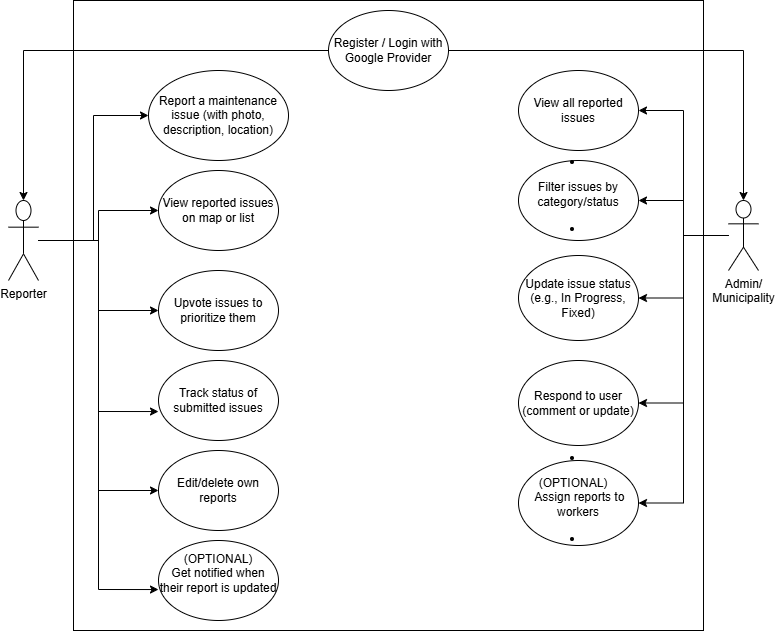

The diagram above was exported from draw.io. Its source (the exported page's mxGraphModel, read from the mxfile embedded in the PNG):
<mxGraphModel dx="1434" dy="738" grid="1" gridSize="10" guides="1" tooltips="1" connect="1" arrows="1" fold="1" page="1" pageScale="1" pageWidth="827" pageHeight="1169" math="0" shadow="0">
  <root>
    <mxCell id="0" />
    <mxCell id="1" parent="0" />
    <mxCell id="-qHJtycQtr3Dz5-sj4Bg-1" value="" style="whiteSpace=wrap;html=1;aspect=fixed;" parent="1" vertex="1">
      <mxGeometry x="125" y="250" width="630" height="630" as="geometry" />
    </mxCell>
    <mxCell id="ELdl0wSaleDAwUZtzIcO-26" style="edgeStyle=orthogonalEdgeStyle;rounded=0;orthogonalLoop=1;jettySize=auto;html=1;" edge="1" parent="1" source="-qHJtycQtr3Dz5-sj4Bg-3" target="ELdl0wSaleDAwUZtzIcO-2">
      <mxGeometry relative="1" as="geometry" />
    </mxCell>
    <mxCell id="ELdl0wSaleDAwUZtzIcO-27" style="edgeStyle=orthogonalEdgeStyle;rounded=0;orthogonalLoop=1;jettySize=auto;html=1;" edge="1" parent="1" source="-qHJtycQtr3Dz5-sj4Bg-3" target="ELdl0wSaleDAwUZtzIcO-3">
      <mxGeometry relative="1" as="geometry" />
    </mxCell>
    <mxCell id="ELdl0wSaleDAwUZtzIcO-29" style="edgeStyle=orthogonalEdgeStyle;rounded=0;orthogonalLoop=1;jettySize=auto;html=1;entryX=0;entryY=0.5;entryDx=0;entryDy=0;" edge="1" parent="1" source="-qHJtycQtr3Dz5-sj4Bg-3" target="ELdl0wSaleDAwUZtzIcO-20">
      <mxGeometry relative="1" as="geometry" />
    </mxCell>
    <mxCell id="ELdl0wSaleDAwUZtzIcO-31" style="edgeStyle=orthogonalEdgeStyle;rounded=0;orthogonalLoop=1;jettySize=auto;html=1;entryX=0;entryY=0.5;entryDx=0;entryDy=0;" edge="1" parent="1" source="-qHJtycQtr3Dz5-sj4Bg-3" target="ELdl0wSaleDAwUZtzIcO-1">
      <mxGeometry relative="1" as="geometry" />
    </mxCell>
    <mxCell id="-qHJtycQtr3Dz5-sj4Bg-3" value="Reporter" style="shape=umlActor;verticalLabelPosition=bottom;verticalAlign=top;html=1;outlineConnect=0;" parent="1" vertex="1">
      <mxGeometry x="60" y="450" width="30" height="80" as="geometry" />
    </mxCell>
    <mxCell id="ELdl0wSaleDAwUZtzIcO-33" style="edgeStyle=orthogonalEdgeStyle;rounded=0;orthogonalLoop=1;jettySize=auto;html=1;entryX=1;entryY=0.5;entryDx=0;entryDy=0;" edge="1" parent="1" source="-qHJtycQtr3Dz5-sj4Bg-4" target="ELdl0wSaleDAwUZtzIcO-5">
      <mxGeometry relative="1" as="geometry" />
    </mxCell>
    <mxCell id="ELdl0wSaleDAwUZtzIcO-34" style="edgeStyle=orthogonalEdgeStyle;rounded=0;orthogonalLoop=1;jettySize=auto;html=1;entryX=1;entryY=0.5;entryDx=0;entryDy=0;" edge="1" parent="1" source="-qHJtycQtr3Dz5-sj4Bg-4" target="ELdl0wSaleDAwUZtzIcO-6">
      <mxGeometry relative="1" as="geometry" />
    </mxCell>
    <mxCell id="ELdl0wSaleDAwUZtzIcO-35" style="edgeStyle=orthogonalEdgeStyle;rounded=0;orthogonalLoop=1;jettySize=auto;html=1;entryX=1;entryY=0.5;entryDx=0;entryDy=0;" edge="1" parent="1" source="-qHJtycQtr3Dz5-sj4Bg-4" target="ELdl0wSaleDAwUZtzIcO-7">
      <mxGeometry relative="1" as="geometry" />
    </mxCell>
    <mxCell id="ELdl0wSaleDAwUZtzIcO-36" style="edgeStyle=orthogonalEdgeStyle;rounded=0;orthogonalLoop=1;jettySize=auto;html=1;entryX=1;entryY=0.5;entryDx=0;entryDy=0;" edge="1" parent="1" source="-qHJtycQtr3Dz5-sj4Bg-4" target="ELdl0wSaleDAwUZtzIcO-22">
      <mxGeometry relative="1" as="geometry" />
    </mxCell>
    <mxCell id="ELdl0wSaleDAwUZtzIcO-37" style="edgeStyle=orthogonalEdgeStyle;rounded=0;orthogonalLoop=1;jettySize=auto;html=1;entryX=1;entryY=0.5;entryDx=0;entryDy=0;" edge="1" parent="1" source="-qHJtycQtr3Dz5-sj4Bg-4" target="ELdl0wSaleDAwUZtzIcO-21">
      <mxGeometry relative="1" as="geometry" />
    </mxCell>
    <mxCell id="-qHJtycQtr3Dz5-sj4Bg-4" value="Admin/&lt;div&gt;Municipality&lt;div&gt;&lt;br&gt;&lt;/div&gt;&lt;/div&gt;" style="shape=umlActor;verticalLabelPosition=bottom;verticalAlign=top;html=1;outlineConnect=0;" parent="1" vertex="1">
      <mxGeometry x="780" y="450" width="30" height="70" as="geometry" />
    </mxCell>
    <mxCell id="ELdl0wSaleDAwUZtzIcO-1" value="Report a maintenance issue (with photo, description, location)" style="ellipse;whiteSpace=wrap;html=1;" vertex="1" parent="1">
      <mxGeometry x="200" y="320" width="140" height="90" as="geometry" />
    </mxCell>
    <mxCell id="ELdl0wSaleDAwUZtzIcO-2" value="View reported issues on map or list" style="ellipse;whiteSpace=wrap;html=1;" vertex="1" parent="1">
      <mxGeometry x="210" y="420" width="120" height="80" as="geometry" />
    </mxCell>
    <mxCell id="ELdl0wSaleDAwUZtzIcO-3" value="Upvote issues to prioritize them" style="ellipse;whiteSpace=wrap;html=1;" vertex="1" parent="1">
      <mxGeometry x="210" y="520" width="120" height="80" as="geometry" />
    </mxCell>
    <mxCell id="ELdl0wSaleDAwUZtzIcO-4" value="Track status of submitted issues" style="ellipse;whiteSpace=wrap;html=1;" vertex="1" parent="1">
      <mxGeometry x="210" y="610" width="120" height="80" as="geometry" />
    </mxCell>
    <mxCell id="ELdl0wSaleDAwUZtzIcO-5" value="View all reported issues" style="ellipse;whiteSpace=wrap;html=1;" vertex="1" parent="1">
      <mxGeometry x="570" y="320" width="120" height="80" as="geometry" />
    </mxCell>
    <mxCell id="ELdl0wSaleDAwUZtzIcO-6" value="&lt;li class=&quot;&quot; data-end=&quot;622&quot; data-start=&quot;587&quot;&gt;&lt;p class=&quot;&quot; data-end=&quot;622&quot; data-start=&quot;590&quot;&gt;Filter issues by category/status&lt;/p&gt;&lt;/li&gt;&lt;li class=&quot;&quot; data-end=&quot;672&quot; data-start=&quot;623&quot;&gt;&lt;br&gt;&lt;p class=&quot;&quot; data-end=&quot;672&quot; data-start=&quot;626&quot;&gt;&lt;/p&gt;&lt;/li&gt;" style="ellipse;whiteSpace=wrap;html=1;" vertex="1" parent="1">
      <mxGeometry x="570" y="410" width="120" height="80" as="geometry" />
    </mxCell>
    <mxCell id="ELdl0wSaleDAwUZtzIcO-7" value="Update issue status (e.g., In Progress, Fixed)" style="ellipse;whiteSpace=wrap;html=1;" vertex="1" parent="1">
      <mxGeometry x="570" y="505" width="120" height="85" as="geometry" />
    </mxCell>
    <mxCell id="ELdl0wSaleDAwUZtzIcO-8" value="(OPTIONAL)&lt;br&gt;Get notified when their report is updated&lt;div&gt;&lt;br/&gt;&lt;/div&gt;" style="ellipse;whiteSpace=wrap;html=1;" vertex="1" parent="1">
      <mxGeometry x="210" y="790" width="120" height="80" as="geometry" />
    </mxCell>
    <mxCell id="ELdl0wSaleDAwUZtzIcO-9" value="Register / Login with Google Provider" style="ellipse;whiteSpace=wrap;html=1;" vertex="1" parent="1">
      <mxGeometry x="380" y="260" width="120" height="80" as="geometry" />
    </mxCell>
    <mxCell id="ELdl0wSaleDAwUZtzIcO-11" style="edgeStyle=orthogonalEdgeStyle;rounded=0;orthogonalLoop=1;jettySize=auto;html=1;entryX=0.5;entryY=0;entryDx=0;entryDy=0;entryPerimeter=0;" edge="1" parent="1" source="ELdl0wSaleDAwUZtzIcO-9" target="-qHJtycQtr3Dz5-sj4Bg-3">
      <mxGeometry relative="1" as="geometry" />
    </mxCell>
    <mxCell id="ELdl0wSaleDAwUZtzIcO-12" style="edgeStyle=orthogonalEdgeStyle;rounded=0;orthogonalLoop=1;jettySize=auto;html=1;entryX=0.5;entryY=0;entryDx=0;entryDy=0;entryPerimeter=0;" edge="1" parent="1" source="ELdl0wSaleDAwUZtzIcO-9" target="-qHJtycQtr3Dz5-sj4Bg-4">
      <mxGeometry relative="1" as="geometry" />
    </mxCell>
    <mxCell id="ELdl0wSaleDAwUZtzIcO-20" value="Edit/delete own reports" style="ellipse;whiteSpace=wrap;html=1;" vertex="1" parent="1">
      <mxGeometry x="210" y="700" width="120" height="80" as="geometry" />
    </mxCell>
    <mxCell id="ELdl0wSaleDAwUZtzIcO-21" value="&lt;li class=&quot;&quot; data-end=&quot;712&quot; data-start=&quot;673&quot;&gt;&lt;p class=&quot;&quot; data-end=&quot;712&quot; data-start=&quot;676&quot;&gt;(OPTIONAL)&amp;nbsp; &amp;nbsp; &amp;nbsp;Assign reports to workers&lt;/p&gt;&lt;/li&gt;&lt;li class=&quot;&quot; data-end=&quot;751&quot; data-start=&quot;713&quot;&gt;&lt;br&gt;&lt;p class=&quot;&quot; data-end=&quot;751&quot; data-start=&quot;716&quot;&gt;&lt;/p&gt;&lt;/li&gt;" style="ellipse;whiteSpace=wrap;html=1;" vertex="1" parent="1">
      <mxGeometry x="570" y="710" width="120" height="85" as="geometry" />
    </mxCell>
    <mxCell id="ELdl0wSaleDAwUZtzIcO-22" value="Respond to user (comment or update)" style="ellipse;whiteSpace=wrap;html=1;" vertex="1" parent="1">
      <mxGeometry x="570" y="610" width="120" height="85" as="geometry" />
    </mxCell>
    <mxCell id="ELdl0wSaleDAwUZtzIcO-28" style="edgeStyle=orthogonalEdgeStyle;rounded=0;orthogonalLoop=1;jettySize=auto;html=1;entryX=0;entryY=0.638;entryDx=0;entryDy=0;entryPerimeter=0;" edge="1" parent="1" source="-qHJtycQtr3Dz5-sj4Bg-3" target="ELdl0wSaleDAwUZtzIcO-4">
      <mxGeometry relative="1" as="geometry" />
    </mxCell>
    <mxCell id="ELdl0wSaleDAwUZtzIcO-30" style="edgeStyle=orthogonalEdgeStyle;rounded=0;orthogonalLoop=1;jettySize=auto;html=1;entryX=0;entryY=0.613;entryDx=0;entryDy=0;entryPerimeter=0;" edge="1" parent="1" source="-qHJtycQtr3Dz5-sj4Bg-3" target="ELdl0wSaleDAwUZtzIcO-8">
      <mxGeometry relative="1" as="geometry" />
    </mxCell>
  </root>
</mxGraphModel>